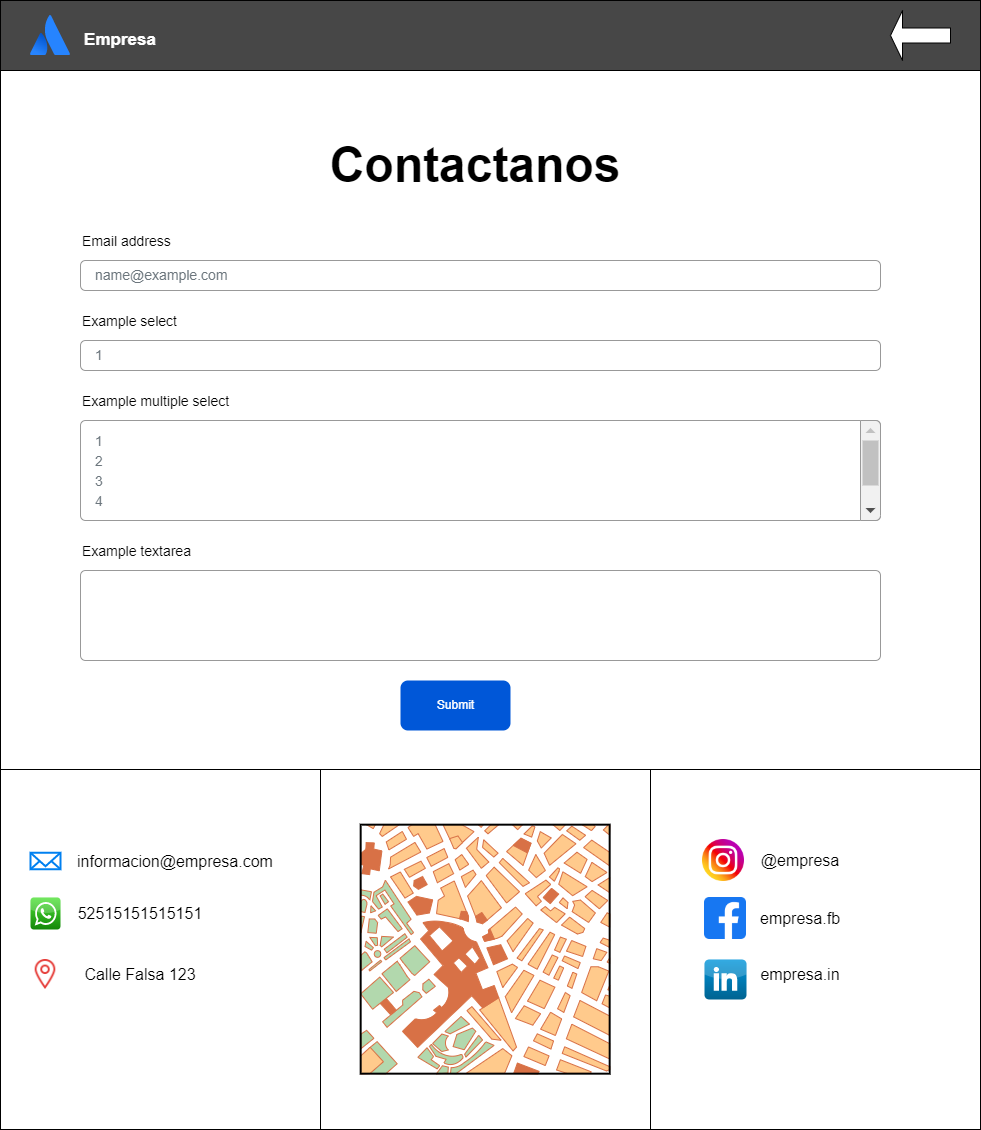

The diagram above was exported from draw.io. Its source (the exported page's mxGraphModel, read from the mxfile embedded in the PNG):
<mxGraphModel dx="1422" dy="794" grid="1" gridSize="10" guides="1" tooltips="1" connect="1" arrows="1" fold="1" page="1" pageScale="1" pageWidth="827" pageHeight="1169" math="0" shadow="0">
  <root>
    <mxCell id="0" />
    <mxCell id="1" parent="0" />
    <mxCell id="_iJI2HVKELotalqMQqWu-3" value="" style="rounded=0;whiteSpace=wrap;html=1;strokeColor=#000000;fillColor=#474747;" parent="1" vertex="1">
      <mxGeometry x="90" y="40" width="980" height="70" as="geometry" />
    </mxCell>
    <mxCell id="_iJI2HVKELotalqMQqWu-4" value="" style="image;image=img/lib/atlassian/Atlassian_Logo.svg;strokeColor=#000000;fillColor=#474747;" parent="1" vertex="1">
      <mxGeometry x="120" y="55" width="40" height="40" as="geometry" />
    </mxCell>
    <mxCell id="_iJI2HVKELotalqMQqWu-5" value="Empresa" style="text;html=1;align=center;verticalAlign=middle;whiteSpace=wrap;rounded=0;fontColor=#FFFFFF;fontStyle=1;fontSize=17;" parent="1" vertex="1">
      <mxGeometry x="160" y="65" width="100" height="30" as="geometry" />
    </mxCell>
    <mxCell id="_iJI2HVKELotalqMQqWu-9" value="&lt;h1 style=&quot;font-size: 19px;&quot;&gt;Sobre Nosotros&lt;/h1&gt;&lt;p style=&quot;font-size: 19px;&quot;&gt;Lorem ipsum dolor sit amet, consectetur adipisicing elit, sed do eiusmod tempor incididunt ut labore et dolore magna aliqua.&lt;/p&gt;" style="text;html=1;strokeColor=none;fillColor=none;spacing=5;spacingTop=-20;whiteSpace=wrap;overflow=hidden;rounded=0;fontSize=19;fontColor=#FFFFFF;" parent="1" vertex="1">
      <mxGeometry x="590" y="640" width="460" height="110" as="geometry" />
    </mxCell>
    <mxCell id="PUjLVdz7-DqrFNSNPW5h-1" value="" style="shape=singleArrow;direction=west;whiteSpace=wrap;html=1;fontSize=8;fontColor=#000000;strokeColor=#000000;fillColor=#FFFFFF;" parent="1" vertex="1">
      <mxGeometry x="980" y="50" width="60" height="50" as="geometry" />
    </mxCell>
    <mxCell id="PUjLVdz7-DqrFNSNPW5h-2" value="" style="whiteSpace=wrap;html=1;fontSize=8;fontColor=#000000;strokeColor=#000000;fillColor=#FFFFFF;aspect=fixed;" parent="1" vertex="1">
      <mxGeometry x="90" y="110" width="980" height="990" as="geometry" />
    </mxCell>
    <mxCell id="PUjLVdz7-DqrFNSNPW5h-3" value="Contactanos" style="text;html=1;strokeColor=none;fillColor=none;align=center;verticalAlign=middle;whiteSpace=wrap;rounded=0;fontSize=48;fontColor=#000000;fontStyle=1" parent="1" vertex="1">
      <mxGeometry x="400" y="150" width="330" height="110" as="geometry" />
    </mxCell>
    <mxCell id="PUjLVdz7-DqrFNSNPW5h-5" value="Email address" style="fillColor=none;strokeColor=none;align=left;fontSize=14;fontColor=#000000;" parent="1" vertex="1">
      <mxGeometry x="170" y="260" width="260" height="40" as="geometry" />
    </mxCell>
    <mxCell id="PUjLVdz7-DqrFNSNPW5h-6" value="name@example.com" style="html=1;shadow=0;dashed=0;shape=mxgraph.bootstrap.rrect;rSize=5;fillColor=none;strokeColor=#999999;align=left;spacing=15;fontSize=14;fontColor=#6C767D;" parent="1" vertex="1">
      <mxGeometry width="800" height="30" relative="1" as="geometry">
        <mxPoint x="170" y="300" as="offset" />
      </mxGeometry>
    </mxCell>
    <mxCell id="PUjLVdz7-DqrFNSNPW5h-7" value="Example select" style="fillColor=none;strokeColor=none;align=left;fontSize=14;fontColor=#000000;" parent="1" vertex="1">
      <mxGeometry width="260" height="40" relative="1" as="geometry">
        <mxPoint x="170" y="340" as="offset" />
      </mxGeometry>
    </mxCell>
    <mxCell id="PUjLVdz7-DqrFNSNPW5h-8" value="1" style="html=1;shadow=0;dashed=0;shape=mxgraph.bootstrap.rrect;rSize=5;fillColor=none;strokeColor=#999999;align=left;spacing=15;fontSize=14;fontColor=#6C767D;" parent="1" vertex="1">
      <mxGeometry width="800" height="30" relative="1" as="geometry">
        <mxPoint x="170" y="380" as="offset" />
      </mxGeometry>
    </mxCell>
    <mxCell id="PUjLVdz7-DqrFNSNPW5h-9" value="Example multiple select" style="fillColor=none;strokeColor=none;align=left;fontSize=14;fontColor=#000000;" parent="1" vertex="1">
      <mxGeometry width="260" height="40" relative="1" as="geometry">
        <mxPoint x="170" y="420" as="offset" />
      </mxGeometry>
    </mxCell>
    <mxCell id="PUjLVdz7-DqrFNSNPW5h-10" value="" style="html=1;shadow=0;dashed=0;shape=mxgraph.bootstrap.rrect;rSize=5;fillColor=none;strokeColor=#999999;align=left;spacing=15;fontSize=14;fontColor=#6C767D;" parent="1" vertex="1">
      <mxGeometry width="800" height="100" relative="1" as="geometry">
        <mxPoint x="170" y="460" as="offset" />
      </mxGeometry>
    </mxCell>
    <mxCell id="PUjLVdz7-DqrFNSNPW5h-11" value="" style="html=1;shadow=0;dashed=0;shape=mxgraph.bootstrap.rightButton;rSize=5;fillColor=#F1F1F1;strokeColor=#999999;fontSize=48;fontColor=#000000;" parent="PUjLVdz7-DqrFNSNPW5h-10" vertex="1">
      <mxGeometry x="1" width="20" height="100" relative="1" as="geometry">
        <mxPoint x="-20" as="offset" />
      </mxGeometry>
    </mxCell>
    <mxCell id="PUjLVdz7-DqrFNSNPW5h-12" value="" style="fillColor=#C1C1C1;strokeColor=none;fontSize=48;fontColor=#000000;" parent="PUjLVdz7-DqrFNSNPW5h-11" vertex="1">
      <mxGeometry width="16" height="45" relative="1" as="geometry">
        <mxPoint x="2" y="20" as="offset" />
      </mxGeometry>
    </mxCell>
    <mxCell id="PUjLVdz7-DqrFNSNPW5h-13" value="" style="shape=triangle;direction=north;fillColor=#C1C1C1;strokeColor=none;perimeter=none;fontSize=48;fontColor=#000000;" parent="PUjLVdz7-DqrFNSNPW5h-11" vertex="1">
      <mxGeometry width="10" height="5" relative="1" as="geometry">
        <mxPoint x="5" y="7.5" as="offset" />
      </mxGeometry>
    </mxCell>
    <mxCell id="PUjLVdz7-DqrFNSNPW5h-14" value="" style="shape=triangle;direction=south;fillColor=#505050;strokeColor=none;perimeter=none;fontSize=48;fontColor=#000000;" parent="PUjLVdz7-DqrFNSNPW5h-11" vertex="1">
      <mxGeometry y="1" width="10" height="5" relative="1" as="geometry">
        <mxPoint x="5" y="-12.5" as="offset" />
      </mxGeometry>
    </mxCell>
    <mxCell id="PUjLVdz7-DqrFNSNPW5h-15" value="1" style="fillColor=none;strokeColor=none;align=left;spacing=15;fontSize=14;fontColor=#6C767D;" parent="PUjLVdz7-DqrFNSNPW5h-10" vertex="1">
      <mxGeometry width="780" height="20" relative="1" as="geometry">
        <mxPoint y="10" as="offset" />
      </mxGeometry>
    </mxCell>
    <mxCell id="PUjLVdz7-DqrFNSNPW5h-16" value="2" style="fillColor=none;strokeColor=none;align=left;spacing=15;fontSize=14;fontColor=#6C767D;" parent="PUjLVdz7-DqrFNSNPW5h-10" vertex="1">
      <mxGeometry width="780" height="20" relative="1" as="geometry">
        <mxPoint y="30" as="offset" />
      </mxGeometry>
    </mxCell>
    <mxCell id="PUjLVdz7-DqrFNSNPW5h-17" value="3" style="fillColor=none;strokeColor=none;align=left;spacing=15;fontSize=14;fontColor=#6C767D;" parent="PUjLVdz7-DqrFNSNPW5h-10" vertex="1">
      <mxGeometry width="780" height="20" relative="1" as="geometry">
        <mxPoint y="50" as="offset" />
      </mxGeometry>
    </mxCell>
    <mxCell id="PUjLVdz7-DqrFNSNPW5h-18" value="4" style="fillColor=none;strokeColor=none;align=left;spacing=15;fontSize=14;fontColor=#6C767D;" parent="PUjLVdz7-DqrFNSNPW5h-10" vertex="1">
      <mxGeometry width="780" height="20" relative="1" as="geometry">
        <mxPoint y="70" as="offset" />
      </mxGeometry>
    </mxCell>
    <mxCell id="PUjLVdz7-DqrFNSNPW5h-19" value="Example textarea" style="fillColor=none;strokeColor=none;align=left;fontSize=14;fontColor=#000000;" parent="1" vertex="1">
      <mxGeometry width="260" height="40" relative="1" as="geometry">
        <mxPoint x="170" y="570" as="offset" />
      </mxGeometry>
    </mxCell>
    <mxCell id="PUjLVdz7-DqrFNSNPW5h-20" value="" style="html=1;shadow=0;dashed=0;shape=mxgraph.bootstrap.rrect;rSize=5;fillColor=none;strokeColor=#999999;align=left;spacing=15;fontSize=14;fontColor=#6C767D;" parent="1" vertex="1">
      <mxGeometry width="800" height="90" relative="1" as="geometry">
        <mxPoint x="170" y="610" as="offset" />
      </mxGeometry>
    </mxCell>
    <mxCell id="PUjLVdz7-DqrFNSNPW5h-21" value="Submit" style="rounded=1;fillColor=#0057D8;align=center;strokeColor=none;html=1;fontColor=#ffffff;fontSize=12;sketch=0;" parent="1" vertex="1">
      <mxGeometry x="490" y="720" width="110" height="50" as="geometry" />
    </mxCell>
    <mxCell id="beluHZQA8Qh4Q4YuW2SC-1" value="" style="rounded=0;whiteSpace=wrap;html=1;" parent="1" vertex="1">
      <mxGeometry x="90" y="809" width="320" height="360" as="geometry" />
    </mxCell>
    <mxCell id="beluHZQA8Qh4Q4YuW2SC-2" value="" style="rounded=0;whiteSpace=wrap;html=1;" parent="1" vertex="1">
      <mxGeometry x="410" y="809" width="330" height="360" as="geometry" />
    </mxCell>
    <mxCell id="beluHZQA8Qh4Q4YuW2SC-3" value="" style="verticalLabelPosition=bottom;shadow=0;dashed=0;align=center;html=1;verticalAlign=top;strokeWidth=1;shape=mxgraph.mockup.misc.map;" parent="1" vertex="1">
      <mxGeometry x="450" y="864" width="250" height="250" as="geometry" />
    </mxCell>
    <mxCell id="beluHZQA8Qh4Q4YuW2SC-4" value="informacion@empresa.com" style="text;html=1;strokeColor=none;fillColor=none;align=center;verticalAlign=middle;whiteSpace=wrap;rounded=0;fontSize=16;" parent="1" vertex="1">
      <mxGeometry x="170" y="885.5" width="190" height="30" as="geometry" />
    </mxCell>
    <mxCell id="beluHZQA8Qh4Q4YuW2SC-5" value="" style="html=1;verticalLabelPosition=bottom;align=center;labelBackgroundColor=#ffffff;verticalAlign=top;strokeWidth=2;strokeColor=#0080F0;shadow=0;dashed=0;shape=mxgraph.ios7.icons.mail;fontSize=16;" parent="1" vertex="1">
      <mxGeometry x="120" y="892.25" width="30" height="16.5" as="geometry" />
    </mxCell>
    <mxCell id="beluHZQA8Qh4Q4YuW2SC-6" value="" style="dashed=0;outlineConnect=0;html=1;align=center;labelPosition=center;verticalLabelPosition=bottom;verticalAlign=top;shape=mxgraph.webicons.whatsapp;fillColor=#4FE238;gradientColor=#138709;fontSize=16;" parent="1" vertex="1">
      <mxGeometry x="120" y="937" width="30" height="32" as="geometry" />
    </mxCell>
    <mxCell id="beluHZQA8Qh4Q4YuW2SC-7" value="" style="shape=image;html=1;verticalAlign=top;verticalLabelPosition=bottom;labelBackgroundColor=#ffffff;imageAspect=0;aspect=fixed;image=https://cdn2.iconfinder.com/data/icons/bitsies/128/Location-128.png;fontSize=16;" parent="1" vertex="1">
      <mxGeometry x="120" y="999" width="30" height="30" as="geometry" />
    </mxCell>
    <mxCell id="beluHZQA8Qh4Q4YuW2SC-8" value="52515151515151" style="text;html=1;strokeColor=none;fillColor=none;align=center;verticalAlign=middle;whiteSpace=wrap;rounded=0;fontSize=16;" parent="1" vertex="1">
      <mxGeometry x="200" y="938" width="60" height="30" as="geometry" />
    </mxCell>
    <mxCell id="beluHZQA8Qh4Q4YuW2SC-9" value="Calle Falsa 123" style="text;html=1;strokeColor=none;fillColor=none;align=center;verticalAlign=middle;whiteSpace=wrap;rounded=0;fontSize=16;" parent="1" vertex="1">
      <mxGeometry x="170" y="999" width="120" height="30" as="geometry" />
    </mxCell>
    <mxCell id="beluHZQA8Qh4Q4YuW2SC-10" value="" style="rounded=0;whiteSpace=wrap;html=1;" parent="1" vertex="1">
      <mxGeometry x="740" y="809" width="330" height="360" as="geometry" />
    </mxCell>
    <mxCell id="beluHZQA8Qh4Q4YuW2SC-11" value="" style="shape=image;html=1;verticalAlign=top;verticalLabelPosition=bottom;labelBackgroundColor=#ffffff;imageAspect=0;aspect=fixed;image=https://cdn3.iconfinder.com/data/icons/2018-social-media-logotypes/1000/2018_social_media_popular_app_logo_instagram-128.png" parent="1" vertex="1">
      <mxGeometry x="792" y="879" width="42" height="42" as="geometry" />
    </mxCell>
    <mxCell id="beluHZQA8Qh4Q4YuW2SC-12" value="@empresa" style="text;html=1;strokeColor=none;fillColor=none;align=center;verticalAlign=middle;whiteSpace=wrap;rounded=0;fontSize=16;" parent="1" vertex="1">
      <mxGeometry x="850" y="885" width="80" height="30" as="geometry" />
    </mxCell>
    <mxCell id="beluHZQA8Qh4Q4YuW2SC-13" value="" style="shape=image;html=1;verticalAlign=top;verticalLabelPosition=bottom;labelBackgroundColor=#ffffff;imageAspect=0;aspect=fixed;image=https://cdn1.iconfinder.com/data/icons/social-media-2285/512/Colored_Facebook3_svg-128.png;fontSize=16;" parent="1" vertex="1">
      <mxGeometry x="794" y="937" width="42" height="42" as="geometry" />
    </mxCell>
    <mxCell id="beluHZQA8Qh4Q4YuW2SC-14" value="" style="dashed=0;outlineConnect=0;html=1;align=center;labelPosition=center;verticalLabelPosition=bottom;verticalAlign=top;shape=mxgraph.webicons.linkedin;fillColor=#0095DB;gradientColor=#006391;fontSize=16;" parent="1" vertex="1">
      <mxGeometry x="794" y="999" width="42" height="40" as="geometry" />
    </mxCell>
    <mxCell id="beluHZQA8Qh4Q4YuW2SC-15" value="empresa.fb" style="text;html=1;strokeColor=none;fillColor=none;align=center;verticalAlign=middle;whiteSpace=wrap;rounded=0;fontSize=16;" parent="1" vertex="1">
      <mxGeometry x="860" y="943" width="60" height="30" as="geometry" />
    </mxCell>
    <mxCell id="beluHZQA8Qh4Q4YuW2SC-16" value="empresa.in" style="text;html=1;strokeColor=none;fillColor=none;align=center;verticalAlign=middle;whiteSpace=wrap;rounded=0;fontSize=16;" parent="1" vertex="1">
      <mxGeometry x="860" y="999" width="60" height="30" as="geometry" />
    </mxCell>
  </root>
</mxGraphModel>